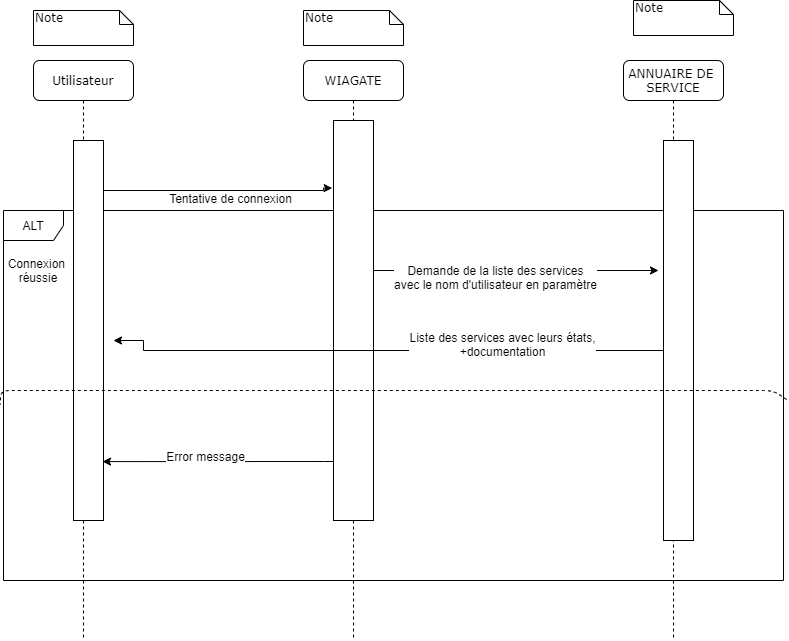

The diagram above was exported from draw.io. Its source (the exported page's mxGraphModel, read from the mxfile embedded in the PNG):
<mxGraphModel dx="1422" dy="745" grid="1" gridSize="10" guides="1" tooltips="1" connect="1" arrows="1" fold="1" page="1" pageScale="1" pageWidth="1100" pageHeight="850" background="#ffffff" math="0" shadow="0">
  <root>
    <mxCell id="0" />
    <mxCell id="1" parent="0" />
    <mxCell id="dls_eCfAXkSThtduZemJ-13" value="ALT" style="shape=umlFrame;whiteSpace=wrap;html=1;" vertex="1" parent="1">
      <mxGeometry x="130" y="220" width="780" height="370" as="geometry" />
    </mxCell>
    <mxCell id="7baba1c4bc27f4b0-3" value="ANNUAIRE DE&amp;nbsp;&lt;br&gt;SERVICE" style="shape=umlLifeline;perimeter=lifelinePerimeter;whiteSpace=wrap;html=1;container=1;collapsible=0;recursiveResize=0;outlineConnect=0;rounded=1;shadow=0;comic=0;labelBackgroundColor=none;strokeWidth=1;fontFamily=Verdana;fontSize=12;align=center;" parent="1" vertex="1">
      <mxGeometry x="750" y="70" width="100" height="580" as="geometry" />
    </mxCell>
    <mxCell id="7baba1c4bc27f4b0-13" value="" style="html=1;points=[];perimeter=orthogonalPerimeter;rounded=0;shadow=0;comic=0;labelBackgroundColor=none;strokeWidth=1;fontFamily=Verdana;fontSize=12;align=center;" parent="7baba1c4bc27f4b0-3" vertex="1">
      <mxGeometry x="40" y="80" width="30" height="400" as="geometry" />
    </mxCell>
    <mxCell id="7baba1c4bc27f4b0-8" value="Utilisateur&lt;br&gt;" style="shape=umlLifeline;perimeter=lifelinePerimeter;whiteSpace=wrap;html=1;container=1;collapsible=0;recursiveResize=0;outlineConnect=0;rounded=1;shadow=0;comic=0;labelBackgroundColor=none;strokeWidth=1;fontFamily=Verdana;fontSize=12;align=center;" parent="1" vertex="1">
      <mxGeometry x="160" y="70" width="100" height="580" as="geometry" />
    </mxCell>
    <mxCell id="7baba1c4bc27f4b0-9" value="" style="html=1;points=[];perimeter=orthogonalPerimeter;rounded=0;shadow=0;comic=0;labelBackgroundColor=none;strokeWidth=1;fontFamily=Verdana;fontSize=12;align=center;" parent="7baba1c4bc27f4b0-8" vertex="1">
      <mxGeometry x="40" y="80" width="30" height="380" as="geometry" />
    </mxCell>
    <mxCell id="7baba1c4bc27f4b0-40" value="Note" style="shape=note;whiteSpace=wrap;html=1;size=14;verticalAlign=top;align=left;spacingTop=-6;rounded=0;shadow=0;comic=0;labelBackgroundColor=none;strokeWidth=1;fontFamily=Verdana;fontSize=12" parent="1" vertex="1">
      <mxGeometry x="160" y="20" width="100" height="35" as="geometry" />
    </mxCell>
    <mxCell id="7baba1c4bc27f4b0-42" value="Note" style="shape=note;whiteSpace=wrap;html=1;size=14;verticalAlign=top;align=left;spacingTop=-6;rounded=0;shadow=0;comic=0;labelBackgroundColor=none;strokeWidth=1;fontFamily=Verdana;fontSize=12" parent="1" vertex="1">
      <mxGeometry x="760" y="10" width="100" height="35" as="geometry" />
    </mxCell>
    <mxCell id="7baba1c4bc27f4b0-41" value="Note" style="shape=note;whiteSpace=wrap;html=1;size=14;verticalAlign=top;align=left;spacingTop=-6;rounded=0;shadow=0;comic=0;labelBackgroundColor=none;strokeWidth=1;fontFamily=Verdana;fontSize=12" parent="1" vertex="1">
      <mxGeometry x="430" y="20" width="100" height="35" as="geometry" />
    </mxCell>
    <mxCell id="dls_eCfAXkSThtduZemJ-8" value="WIAGATE&lt;br&gt;" style="shape=umlLifeline;perimeter=lifelinePerimeter;whiteSpace=wrap;html=1;container=1;collapsible=0;recursiveResize=0;outlineConnect=0;rounded=1;shadow=0;comic=0;labelBackgroundColor=none;strokeWidth=1;fontFamily=Verdana;fontSize=12;align=center;" vertex="1" parent="1">
      <mxGeometry x="430" y="70" width="100" height="580" as="geometry" />
    </mxCell>
    <mxCell id="dls_eCfAXkSThtduZemJ-54" style="edgeStyle=orthogonalEdgeStyle;rounded=0;orthogonalLoop=1;jettySize=auto;html=1;" edge="1" parent="dls_eCfAXkSThtduZemJ-8" source="dls_eCfAXkSThtduZemJ-9" target="dls_eCfAXkSThtduZemJ-8">
      <mxGeometry relative="1" as="geometry">
        <Array as="points">
          <mxPoint x="50" y="50" />
          <mxPoint x="50" y="50" />
        </Array>
      </mxGeometry>
    </mxCell>
    <mxCell id="dls_eCfAXkSThtduZemJ-9" value="" style="html=1;points=[];perimeter=orthogonalPerimeter;rounded=0;shadow=0;comic=0;labelBackgroundColor=none;strokeWidth=1;fontFamily=Verdana;fontSize=12;align=center;" vertex="1" parent="dls_eCfAXkSThtduZemJ-8">
      <mxGeometry x="30" y="60" width="40" height="400" as="geometry" />
    </mxCell>
    <mxCell id="dls_eCfAXkSThtduZemJ-11" style="edgeStyle=orthogonalEdgeStyle;rounded=0;orthogonalLoop=1;jettySize=auto;html=1;entryX=-0.033;entryY=0.169;entryDx=0;entryDy=0;entryPerimeter=0;" edge="1" parent="1" source="7baba1c4bc27f4b0-9" target="dls_eCfAXkSThtduZemJ-9">
      <mxGeometry relative="1" as="geometry">
        <mxPoint x="420" y="200" as="targetPoint" />
        <Array as="points">
          <mxPoint x="450" y="200" />
          <mxPoint x="450" y="198" />
        </Array>
      </mxGeometry>
    </mxCell>
    <mxCell id="dls_eCfAXkSThtduZemJ-12" value="Tentative de connexion&lt;br&gt;" style="text;html=1;align=center;verticalAlign=middle;resizable=0;points=[];labelBackgroundColor=#ffffff;" vertex="1" connectable="0" parent="dls_eCfAXkSThtduZemJ-11">
      <mxGeometry x="0.0915" y="-7" relative="1" as="geometry">
        <mxPoint as="offset" />
      </mxGeometry>
    </mxCell>
    <mxCell id="dls_eCfAXkSThtduZemJ-17" value="Connexion&amp;nbsp;&lt;br&gt;réussie&lt;br&gt;" style="text;html=1;strokeColor=none;fillColor=none;align=center;verticalAlign=middle;whiteSpace=wrap;rounded=0;" vertex="1" parent="1">
      <mxGeometry x="130" y="270" width="70" height="20" as="geometry" />
    </mxCell>
    <mxCell id="dls_eCfAXkSThtduZemJ-19" value="" style="endArrow=none;dashed=1;html=1;entryX=-0.004;entryY=0.524;entryDx=0;entryDy=0;entryPerimeter=0;exitX=1.004;exitY=0.511;exitDx=0;exitDy=0;exitPerimeter=0;" edge="1" parent="1" source="dls_eCfAXkSThtduZemJ-13" target="dls_eCfAXkSThtduZemJ-13">
      <mxGeometry width="50" height="50" relative="1" as="geometry">
        <mxPoint x="450" y="430" as="sourcePoint" />
        <mxPoint x="500" y="380" as="targetPoint" />
        <Array as="points">
          <mxPoint x="900" y="400" />
          <mxPoint x="127" y="400" />
          <mxPoint x="127" y="414" />
        </Array>
      </mxGeometry>
    </mxCell>
    <mxCell id="dls_eCfAXkSThtduZemJ-20" style="edgeStyle=orthogonalEdgeStyle;rounded=0;orthogonalLoop=1;jettySize=auto;html=1;" edge="1" parent="1" source="dls_eCfAXkSThtduZemJ-9">
      <mxGeometry relative="1" as="geometry">
        <mxPoint x="785" y="280" as="targetPoint" />
        <Array as="points">
          <mxPoint x="785" y="280" />
        </Array>
      </mxGeometry>
    </mxCell>
    <mxCell id="dls_eCfAXkSThtduZemJ-21" value="Demande de la liste des services&lt;br&gt;avec le nom d'utilisateur en paramètre" style="text;html=1;align=center;verticalAlign=middle;resizable=0;points=[];labelBackgroundColor=#ffffff;" vertex="1" connectable="0" parent="dls_eCfAXkSThtduZemJ-20">
      <mxGeometry x="-0.1509" y="-6" relative="1" as="geometry">
        <mxPoint as="offset" />
      </mxGeometry>
    </mxCell>
    <mxCell id="dls_eCfAXkSThtduZemJ-23" style="edgeStyle=orthogonalEdgeStyle;rounded=0;orthogonalLoop=1;jettySize=auto;html=1;" edge="1" parent="1" source="7baba1c4bc27f4b0-13">
      <mxGeometry relative="1" as="geometry">
        <mxPoint x="240" y="350" as="targetPoint" />
        <Array as="points">
          <mxPoint x="270" y="360" />
          <mxPoint x="270" y="350" />
        </Array>
      </mxGeometry>
    </mxCell>
    <mxCell id="dls_eCfAXkSThtduZemJ-25" value="Liste des services avec leurs états,&lt;br&gt;+documentation" style="text;html=1;align=center;verticalAlign=middle;resizable=0;points=[];labelBackgroundColor=#ffffff;" vertex="1" connectable="0" parent="dls_eCfAXkSThtduZemJ-23">
      <mxGeometry x="0.8836" y="-358" relative="1" as="geometry">
        <mxPoint as="offset" />
      </mxGeometry>
    </mxCell>
    <mxCell id="dls_eCfAXkSThtduZemJ-29" style="edgeStyle=orthogonalEdgeStyle;rounded=0;orthogonalLoop=1;jettySize=auto;html=1;entryX=0.967;entryY=0.845;entryDx=0;entryDy=0;entryPerimeter=0;" edge="1" parent="1" source="dls_eCfAXkSThtduZemJ-9" target="7baba1c4bc27f4b0-9">
      <mxGeometry relative="1" as="geometry">
        <Array as="points">
          <mxPoint x="450" y="471" />
          <mxPoint x="450" y="471" />
        </Array>
      </mxGeometry>
    </mxCell>
    <mxCell id="dls_eCfAXkSThtduZemJ-30" value="Error message" style="text;html=1;align=center;verticalAlign=middle;resizable=0;points=[];labelBackgroundColor=#ffffff;" vertex="1" connectable="0" parent="dls_eCfAXkSThtduZemJ-29">
      <mxGeometry x="0.1121" y="-6" relative="1" as="geometry">
        <mxPoint as="offset" />
      </mxGeometry>
    </mxCell>
  </root>
</mxGraphModel>